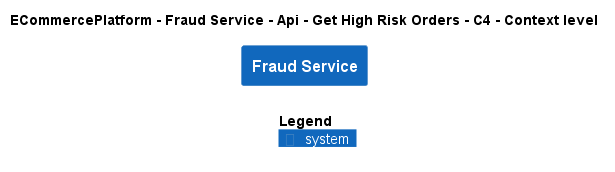

The diagram above was rendered by PlantUML. Its source (embedded in the PNG):
@startuml
!include ..\..\..\..\..\..\..\.c4s\C4_Context.puml

AddElementTag("c4interflow:lifecycle:new", $bgColor=green, $fontColor=#ffffff, $borderColor=green, $shadowing="False")
AddElementTag("c4interflow:lifecycle:changed", $bgColor=orange, $fontColor=#ffffff, $borderColor=orange, $shadowing="False")
AddElementTag("c4interflow:lifecycle:removed", $bgColor=red, $fontColor=#ffffff, $borderColor=red, $shadowing="False")

AddRelTag("c4interflow:lifecycle:new", $textColor=green, $lineColor=green)
AddRelTag("c4interflow:lifecycle:changed", $textColor=orange, $lineColor=orange)
AddRelTag("c4interflow:lifecycle:removed", $textColor=red, $lineColor=red)

SHOW_PERSON_PORTRAIT()
LAYOUT_TOP_DOWN()

skinparam linetype polyline

title ECommercePlatform - Fraud Service - Api - Get High Risk Orders - C4 - Context level

System(ECommercePlatform.SoftwareSystems.FraudService, "Fraud Service", "")



SHOW_LEGEND()
@enduml